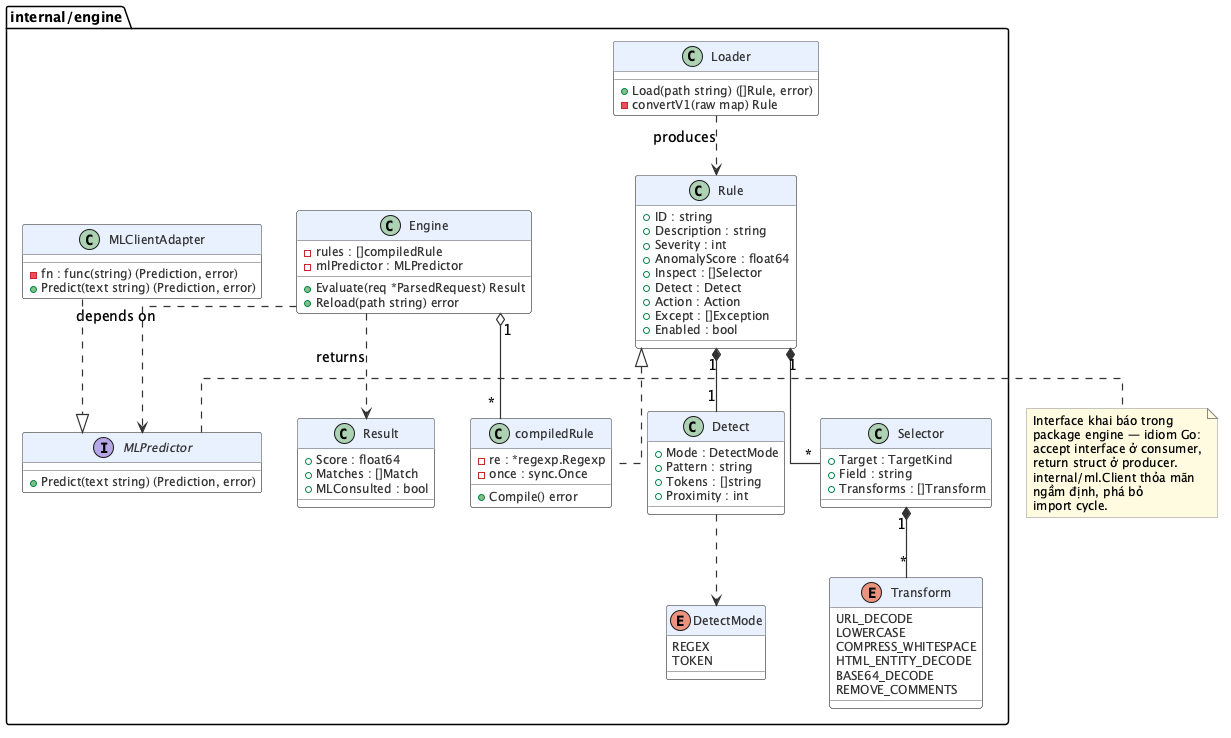

The diagram above was rendered by PlantUML. Its source (embedded in the PNG):
@startuml class_rule_engine
' Class diagram: package internal/engine
skinparam backgroundColor #FFFFFF
skinparam shadowing false
skinparam defaultFontName "Times"
skinparam defaultFontSize 14
skinparam linetype ortho
skinparam class {
  BackgroundColor #FFFFFF
  BorderColor #555555
  ArrowColor #333333
  ArrowThickness 1.2
  HeaderBackgroundColor #E8F0FF
  FontSize 14
  AttributeFontSize 12
  AttributeFontColor #333333
}
skinparam note {
  BackgroundColor #FFFBE0
  BorderColor #888888
  FontSize 12
}

package "internal/engine" {

  class Rule {
    + ID : string
    + Description : string
    + Severity : int
    + AnomalyScore : float64
    + Inspect : []Selector
    + Detect : Detect
    + Action : Action
    + Except : []Exception
    + Enabled : bool
  }

  class Selector {
    + Target : TargetKind
    + Field : string
    + Transforms : []Transform
  }

  enum Transform {
    URL_DECODE
    LOWERCASE
    COMPRESS_WHITESPACE
    HTML_ENTITY_DECODE
    BASE64_DECODE
    REMOVE_COMMENTS
  }

  class Detect {
    + Mode : DetectMode
    + Pattern : string
    + Tokens : []string
    + Proximity : int
  }

  enum DetectMode {
    REGEX
    TOKEN
  }

  class compiledRule {
    - re : *regexp.Regexp
    - once : sync.Once
    + Compile() error
  }

  class Engine {
    - rules : []compiledRule
    - mlPredictor : MLPredictor
    + Evaluate(req *ParsedRequest) Result
    + Reload(path string) error
  }

  interface MLPredictor {
    + Predict(text string) (Prediction, error)
  }

  class MLClientAdapter {
    - fn : func(string) (Prediction, error)
    + Predict(text string) (Prediction, error)
  }

  class Result {
    + Score : float64
    + Matches : []Match
    + MLConsulted : bool
  }

  class Loader {
    + Load(path string) ([]Rule, error)
    - convertV1(raw map) Rule
  }
}

Rule "1" *-- "*" Selector
Selector "1" *-- "*" Transform
Rule "1" *-- "1" Detect
Detect ..> DetectMode
Rule <|.. compiledRule
Engine "1" o-- "*" compiledRule
Engine ..> MLPredictor : depends on
MLClientAdapter ..|> MLPredictor
Engine ..> Result : returns
Loader ..> Rule : produces

note right of MLPredictor
  Interface khai báo trong
  package engine — idiom Go:
  accept interface ở consumer,
  return struct ở producer.
  internal/ml.Client thỏa mãn
  ngầm định, phá bỏ
  import cycle.
end note

@enduml